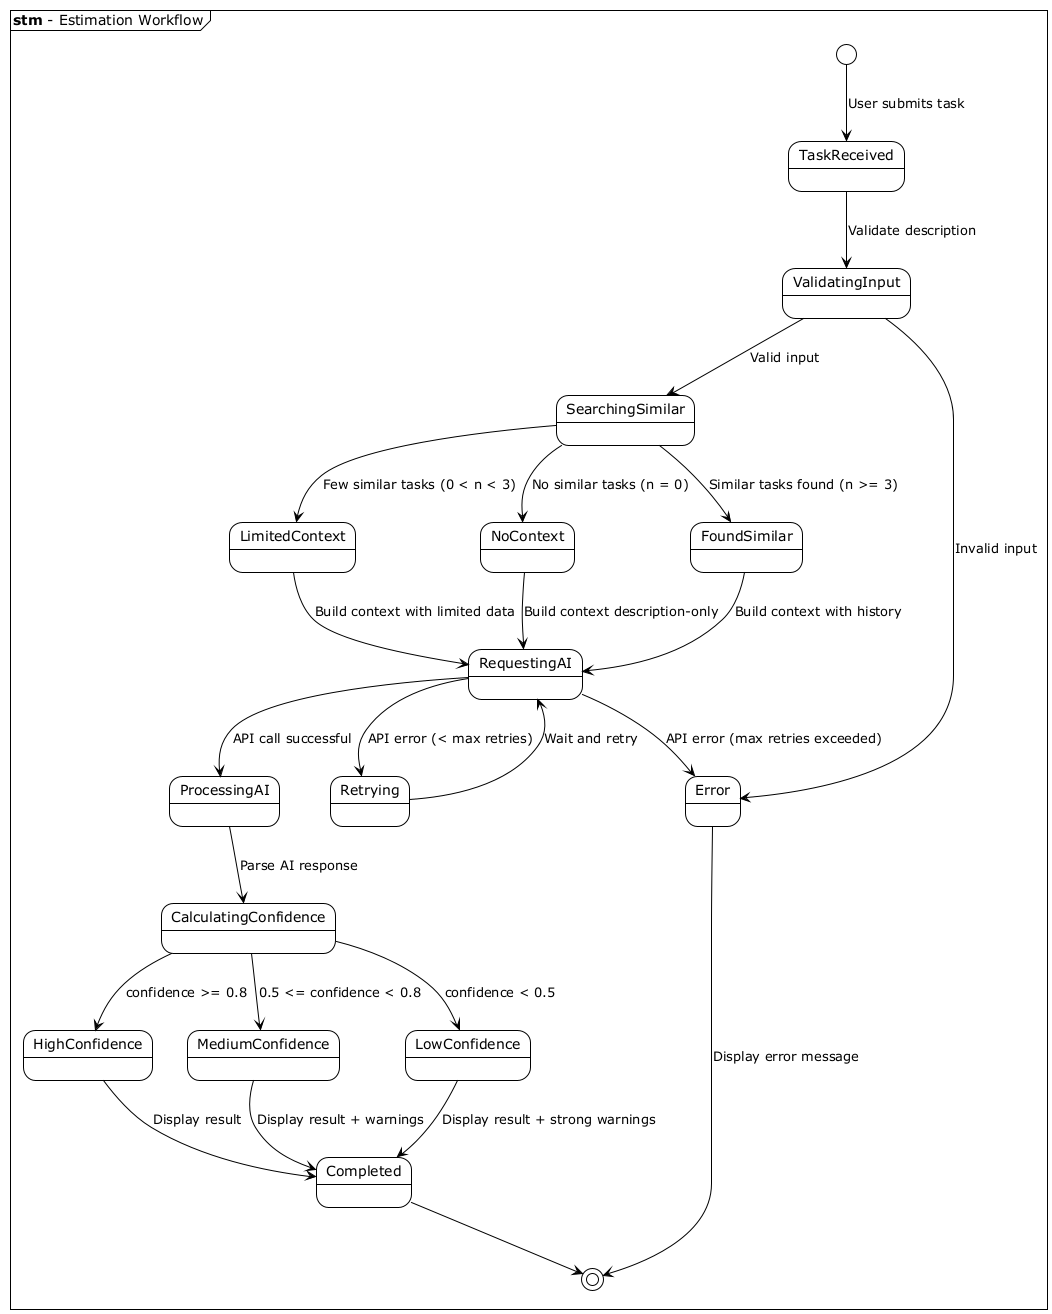

The diagram above was rendered by PlantUML. Its source (embedded in the PNG):
@startuml figura-3.8-state-estimation
!theme plain
skinparam backgroundColor white

mainframe **stm** - Estimation Workflow

[*] --> TaskReceived : User submits task

TaskReceived --> ValidatingInput : Validate description
ValidatingInput --> SearchingSimilar : Valid input
ValidatingInput --> Error : Invalid input

SearchingSimilar --> FoundSimilar : Similar tasks found (n >= 3)
SearchingSimilar --> LimitedContext : Few similar tasks (0 < n < 3)
SearchingSimilar --> NoContext : No similar tasks (n = 0)

FoundSimilar --> RequestingAI : Build context with history
LimitedContext --> RequestingAI : Build context with limited data
NoContext --> RequestingAI : Build context description-only

RequestingAI --> ProcessingAI : API call successful
RequestingAI --> Retrying : API error (< max retries)
RequestingAI --> Error : API error (max retries exceeded)

Retrying --> RequestingAI : Wait and retry

ProcessingAI --> CalculatingConfidence : Parse AI response

CalculatingConfidence --> HighConfidence : confidence >= 0.8
CalculatingConfidence --> MediumConfidence : 0.5 <= confidence < 0.8
CalculatingConfidence --> LowConfidence : confidence < 0.5

HighConfidence --> Completed : Display result
MediumConfidence --> Completed : Display result + warnings
LowConfidence --> Completed : Display result + strong warnings

Completed --> [*]
Error --> [*] : Display error message

@enduml